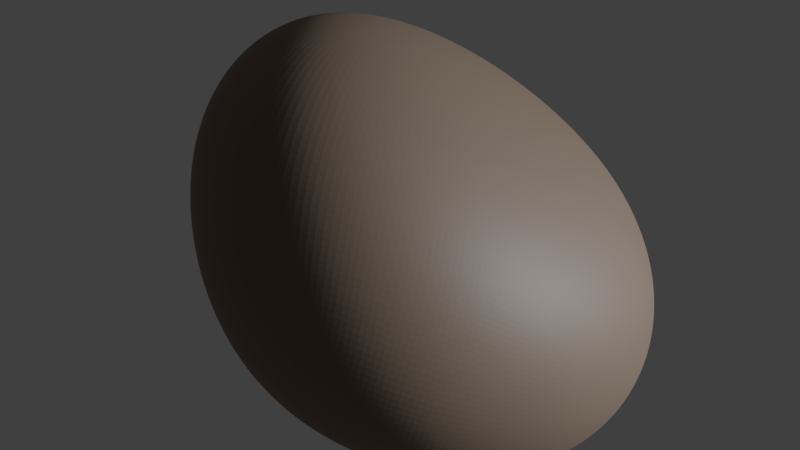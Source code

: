 # Source: AsteroidBG2.blend  (saved by Blender 2.79.0; exported with 4.5.12 LTS)
import bpy
from mathutils import Matrix  # noqa: F401  (used for matrix-valued properties, if any)

bpy.ops.wm.read_factory_settings(use_empty=True)
scene = bpy.context.scene
scene.name = 'Scene'

# ---- collections
col_collection_1 = bpy.data.collections.new('Collection 1'); scene.collection.children.link(col_collection_1)

# ---- materials (node trees are filled in below, after node groups)
mat_material = bpy.data.materials.new('Material')
mat_material.alpha_threshold = 0.0
mat_material.roughness = 0.5
mat_material.line_color = (0.0, 0.0, 0.0, 1.0)

# ---- material node trees
mat_material.use_nodes = True; mat_material.node_tree.nodes.clear()
_N = mat_material.node_tree.nodes; _L = mat_material.node_tree.links
n0 = _N.new('ShaderNodeOutputMaterial'); n0.name = 'Material Output'; n0.location = (300, 300)
n1 = _N.new('ShaderNodeBsdfPrincipled'); n1.name = 'Principled BSDF'; n1.location = (10, 300)
n1.width = 150
n1.subsurface_method = 'BURLEY'
n1.inputs[0].default_value = (0.1902, 0.1224, 0.07806, 1.0)
n1.inputs[2].default_value = 0.5946
n1.inputs[3].default_value = 1.45
n1.inputs[9].default_value = (1.0, 1.0, 1.0)
n1.inputs[13].default_value = 0.4189
_L.new(n1.outputs[0], n0.inputs[0])
n0.is_active_output = True

# ---- world
world_world = bpy.data.worlds.new('World'); scene.world = world_world
world_world.color = (0.05088, 0.05088, 0.05088)
world_world.use_sun_shadow = False
world_world.sun_shadow_jitter_overblur = 0.0
world_world.cycles.sampling_method = 'MANUAL'

# ---- cameras
cam_camera = bpy.data.cameras.new('Camera')
cam_camera.clip_end = 100.0
cam_camera.lens = 35.0
cam_camera.sensor_width = 32.0
cam_camera.sensor_height = 18.0
cam_camera.ortho_scale = 7.314
cam_camera.dof.focus_distance = 0.0

# ---- lights
light_lamp = bpy.data.lights.new('Lamp', 'SUN')
light_lamp.color = (0.7373, 0.8541, 1.0)
light_lamp.transmission_factor = 0.0
light_lamp.cutoff_distance = 30.0
light_lamp.angle = 0.1993
light_lamp.energy = 5.2
light_lamp.shadow_buffer_clip_start = 1.001
light_lamp.shadow_soft_size = 0.1
light_lamp.shadow_cascade_max_distance = 1000.0

# ---- meshes
me_cube = bpy.data.meshes.new('Cube')
me_cube.from_pydata([(1.826, 1.0, -1.0), (1.795, -2.017, -1.0), (-1.0, -1.0, -0.1871), (-1.0, 1.0, -1.0), (1.47, -0.7176, 1.0), (1.0, -1.0, 1.0), (-1.0, -1.0, 3.189), (-1.0, 2.485, 1.0)], [], [(0, 1, 2, 3), (4, 7, 6, 5), (0, 4, 5, 1), (1, 5, 6, 2), (2, 6, 7, 3), (4, 0, 3, 7)])
me_cube.materials.append(mat_material)
me_cube.use_remesh_preserve_volume = False
me_cube.use_remesh_preserve_attributes = False
me_cube.use_mirror_vertex_groups = False
me_cube.update()

# ---- objects
ob_cube = bpy.data.objects.new('Cube', me_cube)
ob_lamp = bpy.data.objects.new('Lamp', light_lamp)
ob_camera = bpy.data.objects.new('Camera', cam_camera)

# ---- transforms, parenting, visibility, modifiers, constraints
ob_cube.location = (0.0, 0.0, 0.0)
ob_cube.lock_rotations_4d = False
ob_cube.empty_display_type = 'ARROWS'
ob_cube.lineart.crease_threshold = 0.0
_m = ob_cube.modifiers.new('Subsurf', 'SUBSURF')
_m.uv_smooth = 'PRESERVE_CORNERS'
_m.levels = 6
_m.render_levels = 6
_m.show_only_control_edges = False
_m = ob_cube.modifiers.new('Displace', 'DISPLACE')
ob_lamp.location = (3.011, -0.2028, 2.038)
ob_lamp.rotation_euler = (1.748, 3.228, 1.678)
ob_lamp.lock_rotations_4d = False
ob_lamp.empty_display_type = 'ARROWS'
ob_lamp.color = (0.0, 0.0, 0.0, 0.0)
ob_lamp.lineart.crease_threshold = 0.0
ob_camera.location = (0.0, 0.0, 6.412)
ob_camera.lock_rotations_4d = False
ob_camera.empty_display_type = 'ARROWS'
ob_camera.color = (0.0, 0.0, 0.0, 0.0)
ob_camera.display_type = 'WIRE'
ob_camera.lineart.crease_threshold = 0.0

# ---- collection membership
col_collection_1.objects.link(ob_cube)
col_collection_1.objects.link(ob_lamp)
col_collection_1.objects.link(ob_camera)

# ---- scene / render settings (as saved in the file)
scene.camera = ob_camera
scene.frame_start = 1; scene.frame_end = 250; scene.frame_set(1)
scene.render.engine = 'CYCLES'
scene.render.resolution_percentage = 50
scene.render.dither_intensity = 0.0
scene.render.film_transparent = True
scene.cycles.use_denoising = False
scene.cycles.samples = 128
scene.cycles.sampling_pattern = 'TABULATED_SOBOL'
scene.cycles.use_adaptive_sampling = False
scene.cycles.use_light_tree = False
scene.cycles.blur_glossy = 0.0
scene.cycles.sample_clamp_indirect = 0.0
scene.view_settings.view_transform = 'Standard'
bpy.context.view_layer.update()
